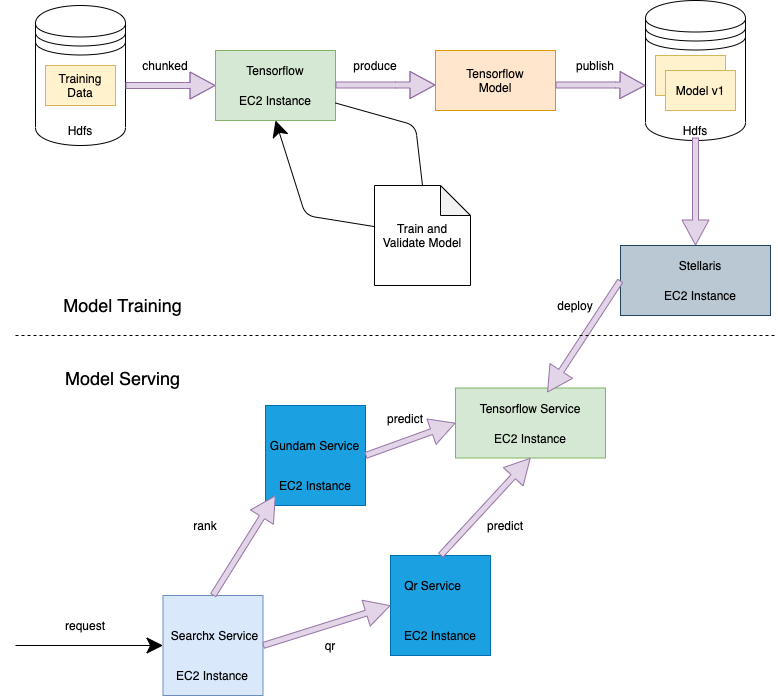

The diagram above was exported from draw.io. Its source (the exported page's mxGraphModel, read from the mxfile embedded in the PNG):
<mxGraphModel dx="1351" dy="684" grid="1" gridSize="10" guides="1" tooltips="1" connect="1" arrows="1" fold="1" page="1" pageScale="1" pageWidth="827" pageHeight="1169" math="0" shadow="0">
  <root>
    <mxCell id="0" />
    <mxCell id="1" parent="0" />
    <mxCell id="kmfSu3BDUmarEF40hoBw-2" value="" style="shape=datastore;whiteSpace=wrap;html=1;hachureGap=4;pointerEvents=0;" vertex="1" parent="1">
      <mxGeometry x="60" y="450" width="90" height="140" as="geometry" />
    </mxCell>
    <mxCell id="kmfSu3BDUmarEF40hoBw-1" value="Training Data" style="rounded=0;whiteSpace=wrap;html=1;hachureGap=4;pointerEvents=0;fillColor=#fff2cc;strokeColor=#d6b656;" vertex="1" parent="1">
      <mxGeometry x="70" y="510" width="70" height="40" as="geometry" />
    </mxCell>
    <mxCell id="kmfSu3BDUmarEF40hoBw-6" value="Hdfs" style="text;html=1;strokeColor=none;fillColor=none;align=center;verticalAlign=middle;whiteSpace=wrap;rounded=0;hachureGap=4;pointerEvents=0;" vertex="1" parent="1">
      <mxGeometry x="85" y="565" width="40" height="20" as="geometry" />
    </mxCell>
    <mxCell id="kmfSu3BDUmarEF40hoBw-7" value="" style="rounded=0;whiteSpace=wrap;html=1;hachureGap=4;pointerEvents=0;fillColor=#d5e8d4;strokeColor=#82b366;" vertex="1" parent="1">
      <mxGeometry x="240" y="495" width="120" height="70" as="geometry" />
    </mxCell>
    <mxCell id="kmfSu3BDUmarEF40hoBw-8" value="Tensorflow" style="text;html=1;strokeColor=none;fillColor=none;align=center;verticalAlign=middle;whiteSpace=wrap;rounded=0;hachureGap=4;pointerEvents=0;" vertex="1" parent="1">
      <mxGeometry x="270" y="505" width="60" height="20" as="geometry" />
    </mxCell>
    <mxCell id="kmfSu3BDUmarEF40hoBw-9" value="EC2 Instance" style="text;html=1;strokeColor=none;fillColor=none;align=center;verticalAlign=middle;whiteSpace=wrap;rounded=0;hachureGap=4;pointerEvents=0;" vertex="1" parent="1">
      <mxGeometry x="255" y="535" width="90" height="20" as="geometry" />
    </mxCell>
    <mxCell id="kmfSu3BDUmarEF40hoBw-10" value="" style="shape=flexArrow;endArrow=classic;html=1;startSize=14;endSize=8;sourcePerimeterSpacing=8;targetPerimeterSpacing=8;width=6;fillColor=#e1d5e7;strokeColor=#9673a6;" edge="1" parent="1">
      <mxGeometry width="50" height="50" relative="1" as="geometry">
        <mxPoint x="150" y="530" as="sourcePoint" />
        <mxPoint x="240" y="530" as="targetPoint" />
        <Array as="points">
          <mxPoint x="210" y="530" />
        </Array>
      </mxGeometry>
    </mxCell>
    <mxCell id="kmfSu3BDUmarEF40hoBw-11" value="" style="rounded=0;whiteSpace=wrap;html=1;hachureGap=4;pointerEvents=0;fillColor=#ffe6cc;strokeColor=#d79b00;" vertex="1" parent="1">
      <mxGeometry x="460" y="495" width="120" height="60" as="geometry" />
    </mxCell>
    <mxCell id="kmfSu3BDUmarEF40hoBw-12" value="Tensorflow&lt;br&gt;Model" style="text;html=1;strokeColor=none;fillColor=none;align=center;verticalAlign=middle;whiteSpace=wrap;rounded=0;hachureGap=4;pointerEvents=0;" vertex="1" parent="1">
      <mxGeometry x="480" y="510" width="80" height="30" as="geometry" />
    </mxCell>
    <mxCell id="kmfSu3BDUmarEF40hoBw-13" value="" style="shape=flexArrow;endArrow=classic;html=1;startSize=14;endSize=8;sourcePerimeterSpacing=8;targetPerimeterSpacing=8;width=6;fillColor=#e1d5e7;strokeColor=#9673a6;entryX=0;entryY=0.575;entryDx=0;entryDy=0;entryPerimeter=0;" edge="1" parent="1" target="kmfSu3BDUmarEF40hoBw-11">
      <mxGeometry width="50" height="50" relative="1" as="geometry">
        <mxPoint x="360" y="529.5" as="sourcePoint" />
        <mxPoint x="450" y="529.5" as="targetPoint" />
        <Array as="points">
          <mxPoint x="420" y="529.5" />
        </Array>
      </mxGeometry>
    </mxCell>
    <mxCell id="kmfSu3BDUmarEF40hoBw-15" value="" style="shape=datastore;whiteSpace=wrap;html=1;hachureGap=4;pointerEvents=0;" vertex="1" parent="1">
      <mxGeometry x="670" y="445" width="100" height="140" as="geometry" />
    </mxCell>
    <mxCell id="kmfSu3BDUmarEF40hoBw-16" value="" style="rounded=0;whiteSpace=wrap;html=1;hachureGap=4;pointerEvents=0;fillColor=#fff2cc;strokeColor=#d6b656;" vertex="1" parent="1">
      <mxGeometry x="680" y="500" width="70" height="40" as="geometry" />
    </mxCell>
    <mxCell id="kmfSu3BDUmarEF40hoBw-17" value="Model v1" style="rounded=0;whiteSpace=wrap;html=1;hachureGap=4;pointerEvents=0;fillColor=#fff2cc;strokeColor=#d6b656;" vertex="1" parent="1">
      <mxGeometry x="690" y="515" width="70" height="40" as="geometry" />
    </mxCell>
    <mxCell id="kmfSu3BDUmarEF40hoBw-18" value="Hdfs" style="text;html=1;strokeColor=none;fillColor=none;align=center;verticalAlign=middle;whiteSpace=wrap;rounded=0;hachureGap=4;pointerEvents=0;" vertex="1" parent="1">
      <mxGeometry x="700" y="565" width="40" height="20" as="geometry" />
    </mxCell>
    <mxCell id="kmfSu3BDUmarEF40hoBw-19" value="" style="shape=flexArrow;endArrow=classic;html=1;startSize=14;endSize=8;sourcePerimeterSpacing=8;targetPerimeterSpacing=8;width=6;fillColor=#e1d5e7;strokeColor=#9673a6;" edge="1" parent="1">
      <mxGeometry width="50" height="50" relative="1" as="geometry">
        <mxPoint x="580" y="529.5" as="sourcePoint" />
        <mxPoint x="670" y="530" as="targetPoint" />
        <Array as="points">
          <mxPoint x="640" y="529.5" />
        </Array>
      </mxGeometry>
    </mxCell>
    <mxCell id="kmfSu3BDUmarEF40hoBw-20" value="" style="rounded=0;whiteSpace=wrap;html=1;hachureGap=4;pointerEvents=0;fillColor=#d5e8d4;strokeColor=#82b366;" vertex="1" parent="1">
      <mxGeometry x="480" y="832.5" width="150" height="70" as="geometry" />
    </mxCell>
    <mxCell id="kmfSu3BDUmarEF40hoBw-21" value="Tensorflow Service" style="text;html=1;strokeColor=none;fillColor=none;align=center;verticalAlign=middle;whiteSpace=wrap;rounded=0;hachureGap=4;pointerEvents=0;" vertex="1" parent="1">
      <mxGeometry x="495" y="842.5" width="120" height="20" as="geometry" />
    </mxCell>
    <mxCell id="kmfSu3BDUmarEF40hoBw-22" value="EC2 Instance" style="text;html=1;strokeColor=none;fillColor=none;align=center;verticalAlign=middle;whiteSpace=wrap;rounded=0;hachureGap=4;pointerEvents=0;" vertex="1" parent="1">
      <mxGeometry x="510" y="872.5" width="90" height="20" as="geometry" />
    </mxCell>
    <mxCell id="kmfSu3BDUmarEF40hoBw-23" value="" style="shape=flexArrow;endArrow=classic;html=1;startSize=14;endSize=8;sourcePerimeterSpacing=8;targetPerimeterSpacing=8;width=6;fillColor=#e1d5e7;strokeColor=#9673a6;entryX=0.5;entryY=0;entryDx=0;entryDy=0;" edge="1" parent="1" target="kmfSu3BDUmarEF40hoBw-78">
      <mxGeometry width="50" height="50" relative="1" as="geometry">
        <mxPoint x="720" y="582" as="sourcePoint" />
        <mxPoint x="690" y="620" as="targetPoint" />
        <Array as="points" />
      </mxGeometry>
    </mxCell>
    <mxCell id="kmfSu3BDUmarEF40hoBw-26" value="" style="whiteSpace=wrap;html=1;aspect=fixed;hachureGap=4;pointerEvents=0;fillColor=#1ba1e2;strokeColor=#006EAF;fontColor=#ffffff;" vertex="1" parent="1">
      <mxGeometry x="290" y="850" width="100" height="100" as="geometry" />
    </mxCell>
    <mxCell id="kmfSu3BDUmarEF40hoBw-30" value="Gundam Service" style="text;html=1;strokeColor=none;fillColor=none;align=center;verticalAlign=middle;whiteSpace=wrap;rounded=0;hachureGap=4;pointerEvents=0;" vertex="1" parent="1">
      <mxGeometry x="292.5" y="880" width="95" height="20" as="geometry" />
    </mxCell>
    <mxCell id="kmfSu3BDUmarEF40hoBw-31" value="EC2 Instance" style="text;html=1;strokeColor=none;fillColor=none;align=center;verticalAlign=middle;whiteSpace=wrap;rounded=0;hachureGap=4;pointerEvents=0;" vertex="1" parent="1">
      <mxGeometry x="300" y="920" width="80" height="20" as="geometry" />
    </mxCell>
    <mxCell id="kmfSu3BDUmarEF40hoBw-36" value="" style="whiteSpace=wrap;html=1;aspect=fixed;hachureGap=4;pointerEvents=0;fillColor=#1ba1e2;strokeColor=#006EAF;fontColor=#ffffff;" vertex="1" parent="1">
      <mxGeometry x="415" y="1000" width="100" height="100" as="geometry" />
    </mxCell>
    <mxCell id="kmfSu3BDUmarEF40hoBw-37" value="Qr Service" style="text;html=1;strokeColor=none;fillColor=none;align=center;verticalAlign=middle;whiteSpace=wrap;rounded=0;hachureGap=4;pointerEvents=0;" vertex="1" parent="1">
      <mxGeometry x="410" y="1020" width="95" height="20" as="geometry" />
    </mxCell>
    <mxCell id="kmfSu3BDUmarEF40hoBw-38" value="EC2 Instance" style="text;html=1;strokeColor=none;fillColor=none;align=center;verticalAlign=middle;whiteSpace=wrap;rounded=0;hachureGap=4;pointerEvents=0;" vertex="1" parent="1">
      <mxGeometry x="425" y="1070" width="80" height="20" as="geometry" />
    </mxCell>
    <mxCell id="kmfSu3BDUmarEF40hoBw-39" value="" style="shape=flexArrow;endArrow=classic;html=1;startSize=14;endSize=8;sourcePerimeterSpacing=8;targetPerimeterSpacing=8;width=6;fillColor=#e1d5e7;strokeColor=#9673a6;entryX=0;entryY=0.5;entryDx=0;entryDy=0;exitX=1;exitY=0.5;exitDx=0;exitDy=0;" edge="1" parent="1" source="kmfSu3BDUmarEF40hoBw-26" target="kmfSu3BDUmarEF40hoBw-20">
      <mxGeometry width="50" height="50" relative="1" as="geometry">
        <mxPoint x="400" y="880" as="sourcePoint" />
        <mxPoint x="440" y="870" as="targetPoint" />
        <Array as="points" />
      </mxGeometry>
    </mxCell>
    <mxCell id="kmfSu3BDUmarEF40hoBw-40" value="" style="shape=flexArrow;endArrow=classic;html=1;startSize=14;endSize=8;sourcePerimeterSpacing=8;targetPerimeterSpacing=8;width=6;fillColor=#e1d5e7;strokeColor=#9673a6;entryX=0.5;entryY=1;entryDx=0;entryDy=0;exitX=0.5;exitY=0;exitDx=0;exitDy=0;" edge="1" parent="1" source="kmfSu3BDUmarEF40hoBw-36" target="kmfSu3BDUmarEF40hoBw-20">
      <mxGeometry width="50" height="50" relative="1" as="geometry">
        <mxPoint x="560" y="990" as="sourcePoint" />
        <mxPoint x="580" y="830" as="targetPoint" />
        <Array as="points" />
      </mxGeometry>
    </mxCell>
    <mxCell id="kmfSu3BDUmarEF40hoBw-41" value="predict" style="text;html=1;strokeColor=none;fillColor=none;align=center;verticalAlign=middle;whiteSpace=wrap;rounded=0;hachureGap=4;pointerEvents=0;" vertex="1" parent="1">
      <mxGeometry x="410" y="852.5" width="40" height="20" as="geometry" />
    </mxCell>
    <mxCell id="kmfSu3BDUmarEF40hoBw-42" value="predict" style="text;html=1;strokeColor=none;fillColor=none;align=center;verticalAlign=middle;whiteSpace=wrap;rounded=0;hachureGap=4;pointerEvents=0;" vertex="1" parent="1">
      <mxGeometry x="510" y="960" width="40" height="20" as="geometry" />
    </mxCell>
    <mxCell id="kmfSu3BDUmarEF40hoBw-43" value="deploy" style="text;html=1;strokeColor=none;fillColor=none;align=center;verticalAlign=middle;whiteSpace=wrap;rounded=0;hachureGap=4;pointerEvents=0;" vertex="1" parent="1">
      <mxGeometry x="580" y="740" width="40" height="20" as="geometry" />
    </mxCell>
    <mxCell id="kmfSu3BDUmarEF40hoBw-44" value="produce" style="text;html=1;strokeColor=none;fillColor=none;align=center;verticalAlign=middle;whiteSpace=wrap;rounded=0;hachureGap=4;pointerEvents=0;" vertex="1" parent="1">
      <mxGeometry x="380" y="500" width="40" height="20" as="geometry" />
    </mxCell>
    <mxCell id="kmfSu3BDUmarEF40hoBw-45" value="publish" style="text;html=1;strokeColor=none;fillColor=none;align=center;verticalAlign=middle;whiteSpace=wrap;rounded=0;hachureGap=4;pointerEvents=0;" vertex="1" parent="1">
      <mxGeometry x="600" y="500" width="40" height="20" as="geometry" />
    </mxCell>
    <mxCell id="kmfSu3BDUmarEF40hoBw-47" value="chunked" style="text;html=1;strokeColor=none;fillColor=none;align=center;verticalAlign=middle;whiteSpace=wrap;rounded=0;hachureGap=4;pointerEvents=0;" vertex="1" parent="1">
      <mxGeometry x="170" y="500" width="40" height="20" as="geometry" />
    </mxCell>
    <mxCell id="kmfSu3BDUmarEF40hoBw-50" value="" style="whiteSpace=wrap;html=1;aspect=fixed;hachureGap=4;pointerEvents=0;fillColor=#dae8fc;strokeColor=#6c8ebf;" vertex="1" parent="1">
      <mxGeometry x="187.5" y="1040" width="100" height="100" as="geometry" />
    </mxCell>
    <mxCell id="kmfSu3BDUmarEF40hoBw-53" value="" style="shape=flexArrow;endArrow=classic;html=1;startSize=14;endSize=8;sourcePerimeterSpacing=8;targetPerimeterSpacing=8;width=6;fillColor=#e1d5e7;strokeColor=#9673a6;exitX=0.5;exitY=0;exitDx=0;exitDy=0;entryX=0;entryY=1;entryDx=0;entryDy=0;" edge="1" parent="1" source="kmfSu3BDUmarEF40hoBw-50" target="kmfSu3BDUmarEF40hoBw-31">
      <mxGeometry width="50" height="50" relative="1" as="geometry">
        <mxPoint x="210" y="1080" as="sourcePoint" />
        <mxPoint x="300" y="950" as="targetPoint" />
        <Array as="points" />
      </mxGeometry>
    </mxCell>
    <mxCell id="kmfSu3BDUmarEF40hoBw-54" value="" style="shape=flexArrow;endArrow=classic;html=1;startSize=14;endSize=8;sourcePerimeterSpacing=8;targetPerimeterSpacing=8;width=6;fillColor=#e1d5e7;strokeColor=#9673a6;entryX=0;entryY=0.5;entryDx=0;entryDy=0;exitX=1;exitY=1;exitDx=0;exitDy=0;" edge="1" parent="1" source="kmfSu3BDUmarEF40hoBw-56" target="kmfSu3BDUmarEF40hoBw-36">
      <mxGeometry width="50" height="50" relative="1" as="geometry">
        <mxPoint x="300" y="1170" as="sourcePoint" />
        <mxPoint x="470" y="1000" as="targetPoint" />
        <Array as="points" />
      </mxGeometry>
    </mxCell>
    <mxCell id="kmfSu3BDUmarEF40hoBw-55" value="rank" style="text;html=1;strokeColor=none;fillColor=none;align=center;verticalAlign=middle;whiteSpace=wrap;rounded=0;hachureGap=4;pointerEvents=0;" vertex="1" parent="1">
      <mxGeometry x="210" y="960" width="40" height="20" as="geometry" />
    </mxCell>
    <mxCell id="kmfSu3BDUmarEF40hoBw-56" value="Searchx Service" style="text;html=1;strokeColor=none;fillColor=none;align=center;verticalAlign=middle;whiteSpace=wrap;rounded=0;hachureGap=4;pointerEvents=0;" vertex="1" parent="1">
      <mxGeometry x="192.5" y="1070" width="95" height="20" as="geometry" />
    </mxCell>
    <mxCell id="kmfSu3BDUmarEF40hoBw-57" value="EC2 Instance" style="text;html=1;strokeColor=none;fillColor=none;align=center;verticalAlign=middle;whiteSpace=wrap;rounded=0;hachureGap=4;pointerEvents=0;" vertex="1" parent="1">
      <mxGeometry x="197.5" y="1110" width="80" height="20" as="geometry" />
    </mxCell>
    <mxCell id="kmfSu3BDUmarEF40hoBw-60" value="qr" style="text;html=1;strokeColor=none;fillColor=none;align=center;verticalAlign=middle;whiteSpace=wrap;rounded=0;hachureGap=4;pointerEvents=0;" vertex="1" parent="1">
      <mxGeometry x="335" y="1080" width="40" height="20" as="geometry" />
    </mxCell>
    <mxCell id="kmfSu3BDUmarEF40hoBw-61" value="Train and&lt;br&gt;Validate Model" style="shape=note;whiteSpace=wrap;html=1;backgroundOutline=1;darkOpacity=0.05;hachureGap=4;pointerEvents=0;" vertex="1" parent="1">
      <mxGeometry x="399" y="630" width="96" height="100" as="geometry" />
    </mxCell>
    <mxCell id="kmfSu3BDUmarEF40hoBw-66" value="" style="endArrow=classic;html=1;startSize=14;endSize=14;sourcePerimeterSpacing=8;targetPerimeterSpacing=8;entryX=0.5;entryY=1;entryDx=0;entryDy=0;exitX=0;exitY=0.411;exitDx=0;exitDy=0;exitPerimeter=0;" edge="1" parent="1" source="kmfSu3BDUmarEF40hoBw-61" target="kmfSu3BDUmarEF40hoBw-7">
      <mxGeometry width="50" height="50" relative="1" as="geometry">
        <mxPoint x="370" y="640" as="sourcePoint" />
        <mxPoint x="310" y="590" as="targetPoint" />
        <Array as="points">
          <mxPoint x="330" y="660" />
        </Array>
      </mxGeometry>
    </mxCell>
    <mxCell id="kmfSu3BDUmarEF40hoBw-67" value="" style="endArrow=none;html=1;startSize=14;endSize=14;sourcePerimeterSpacing=8;targetPerimeterSpacing=8;entryX=1;entryY=0.75;entryDx=0;entryDy=0;exitX=0.5;exitY=0;exitDx=0;exitDy=0;exitPerimeter=0;" edge="1" parent="1" source="kmfSu3BDUmarEF40hoBw-61" target="kmfSu3BDUmarEF40hoBw-7">
      <mxGeometry width="50" height="50" relative="1" as="geometry">
        <mxPoint x="430" y="800" as="sourcePoint" />
        <mxPoint x="480" y="750" as="targetPoint" />
        <Array as="points">
          <mxPoint x="440" y="570" />
        </Array>
      </mxGeometry>
    </mxCell>
    <mxCell id="kmfSu3BDUmarEF40hoBw-76" value="" style="endArrow=classic;html=1;startSize=14;endSize=14;sourcePerimeterSpacing=8;targetPerimeterSpacing=8;entryX=0;entryY=0.5;entryDx=0;entryDy=0;" edge="1" parent="1" target="kmfSu3BDUmarEF40hoBw-50">
      <mxGeometry width="50" height="50" relative="1" as="geometry">
        <mxPoint x="40" y="1090" as="sourcePoint" />
        <mxPoint x="180" y="1090" as="targetPoint" />
      </mxGeometry>
    </mxCell>
    <mxCell id="kmfSu3BDUmarEF40hoBw-77" value="request" style="text;html=1;strokeColor=none;fillColor=none;align=center;verticalAlign=middle;whiteSpace=wrap;rounded=0;hachureGap=4;pointerEvents=0;" vertex="1" parent="1">
      <mxGeometry x="90" y="1060" width="40" height="20" as="geometry" />
    </mxCell>
    <mxCell id="kmfSu3BDUmarEF40hoBw-78" value="" style="rounded=0;whiteSpace=wrap;html=1;hachureGap=4;pointerEvents=0;fillColor=#bac8d3;strokeColor=#23445d;" vertex="1" parent="1">
      <mxGeometry x="645" y="690" width="150" height="70" as="geometry" />
    </mxCell>
    <mxCell id="kmfSu3BDUmarEF40hoBw-79" value="" style="shape=flexArrow;endArrow=classic;html=1;startSize=14;endSize=8;sourcePerimeterSpacing=8;targetPerimeterSpacing=8;width=6;fillColor=#e1d5e7;strokeColor=#9673a6;entryX=0.64;entryY=-0.282;entryDx=0;entryDy=0;entryPerimeter=0;exitX=0;exitY=0.5;exitDx=0;exitDy=0;" edge="1" parent="1" source="kmfSu3BDUmarEF40hoBw-78" target="kmfSu3BDUmarEF40hoBw-21">
      <mxGeometry width="50" height="50" relative="1" as="geometry">
        <mxPoint x="640" y="730" as="sourcePoint" />
        <mxPoint x="755" y="680" as="targetPoint" />
        <Array as="points" />
      </mxGeometry>
    </mxCell>
    <mxCell id="kmfSu3BDUmarEF40hoBw-82" value="Stellaris" style="text;html=1;strokeColor=none;fillColor=none;align=center;verticalAlign=middle;whiteSpace=wrap;rounded=0;hachureGap=4;pointerEvents=0;" vertex="1" parent="1">
      <mxGeometry x="665" y="700" width="120" height="20" as="geometry" />
    </mxCell>
    <mxCell id="kmfSu3BDUmarEF40hoBw-83" value="EC2 Instance" style="text;html=1;strokeColor=none;fillColor=none;align=center;verticalAlign=middle;whiteSpace=wrap;rounded=0;hachureGap=4;pointerEvents=0;" vertex="1" parent="1">
      <mxGeometry x="680" y="730" width="90" height="20" as="geometry" />
    </mxCell>
    <mxCell id="kmfSu3BDUmarEF40hoBw-85" value="" style="endArrow=none;dashed=1;html=1;startSize=14;endSize=14;sourcePerimeterSpacing=8;targetPerimeterSpacing=8;" edge="1" parent="1">
      <mxGeometry width="50" height="50" relative="1" as="geometry">
        <mxPoint x="40" y="780" as="sourcePoint" />
        <mxPoint x="800" y="780" as="targetPoint" />
      </mxGeometry>
    </mxCell>
    <mxCell id="kmfSu3BDUmarEF40hoBw-86" value="&lt;font style=&quot;font-size: 18px&quot;&gt;Model Training&lt;/font&gt;" style="text;html=1;strokeColor=none;fillColor=none;align=center;verticalAlign=middle;whiteSpace=wrap;rounded=0;hachureGap=4;pointerEvents=0;" vertex="1" parent="1">
      <mxGeometry x="70" y="740" width="155" height="20" as="geometry" />
    </mxCell>
    <mxCell id="kmfSu3BDUmarEF40hoBw-87" value="&lt;font style=&quot;font-size: 18px&quot;&gt;Model Serving&lt;/font&gt;" style="text;html=1;strokeColor=none;fillColor=none;align=center;verticalAlign=middle;whiteSpace=wrap;rounded=0;hachureGap=4;pointerEvents=0;" vertex="1" parent="1">
      <mxGeometry x="70" y="812.5" width="155" height="20" as="geometry" />
    </mxCell>
  </root>
</mxGraphModel>